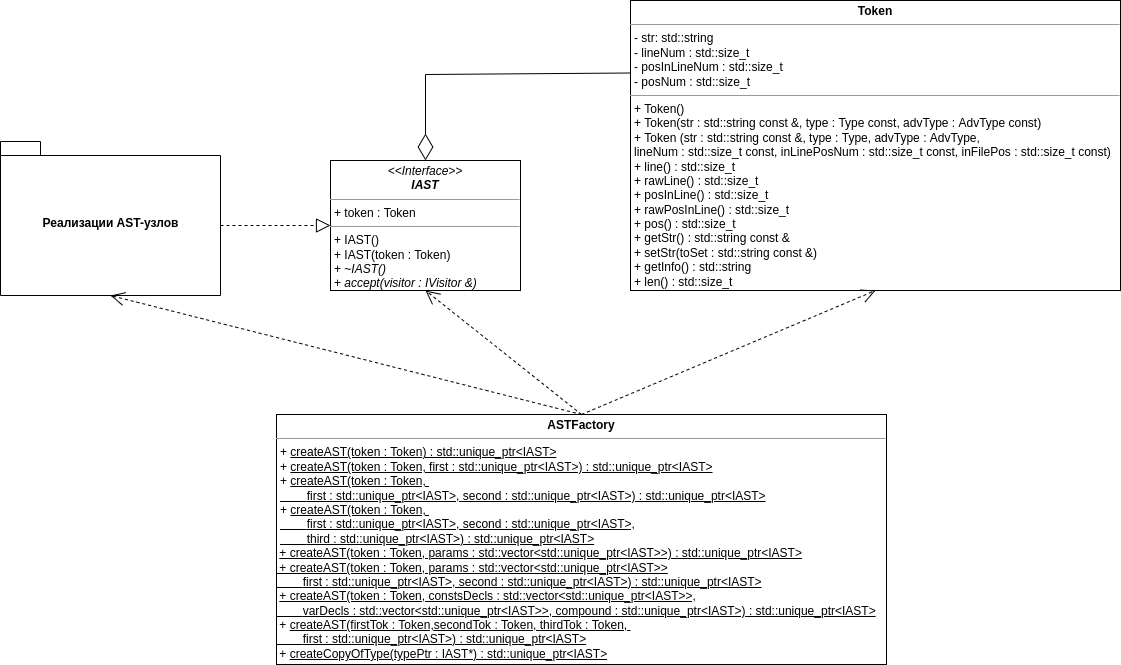

The diagram above was exported from draw.io. Its source (the exported page's mxGraphModel, read from the mxfile embedded in the PNG):
<mxGraphModel dx="1391" dy="1029" grid="1" gridSize="10" guides="1" tooltips="1" connect="1" arrows="1" fold="1" page="1" pageScale="1" pageWidth="827" pageHeight="1169" math="0" shadow="0">
  <root>
    <mxCell id="0" />
    <mxCell id="1" parent="0" />
    <mxCell id="DO9ExPF1ahf3Tytn8yEe-1" value="&lt;p style=&quot;margin:0px;margin-top:4px;text-align:center;&quot;&gt;&lt;i&gt;&amp;lt;&amp;lt;Interface&amp;gt;&amp;gt;&lt;/i&gt;&lt;br&gt;&lt;b&gt;&lt;i&gt;IAST&lt;/i&gt;&lt;/b&gt;&lt;/p&gt;&lt;hr size=&quot;1&quot;&gt;&lt;p style=&quot;margin:0px;margin-left:4px;&quot;&gt;+ token : Token&lt;/p&gt;&lt;hr size=&quot;1&quot;&gt;&lt;p style=&quot;margin:0px;margin-left:4px;&quot;&gt;+ IAST()&lt;/p&gt;&lt;p style=&quot;margin:0px;margin-left:4px;&quot;&gt;+&amp;nbsp;IAST(token : Token)&lt;/p&gt;&lt;p style=&quot;margin:0px;margin-left:4px;&quot;&gt;+ ~&lt;i&gt;IAST()&lt;/i&gt;&lt;/p&gt;&lt;p style=&quot;margin:0px;margin-left:4px;&quot;&gt;+&amp;nbsp;&lt;i&gt;accept(visitor : IVisitor &amp;amp;)&lt;/i&gt;&lt;/p&gt;&lt;p style=&quot;margin:0px;margin-left:4px;&quot;&gt;&lt;br&gt;&lt;/p&gt;" style="verticalAlign=top;align=left;overflow=fill;fontSize=12;fontFamily=Helvetica;html=1;" parent="1" vertex="1">
      <mxGeometry x="990" y="506" width="190" height="130" as="geometry" />
    </mxCell>
    <mxCell id="DO9ExPF1ahf3Tytn8yEe-2" value="" style="endArrow=diamondThin;endFill=0;endSize=24;html=1;rounded=0;entryX=0.5;entryY=0;entryDx=0;entryDy=0;exitX=0;exitY=0.25;exitDx=0;exitDy=0;" parent="1" source="DO9ExPF1ahf3Tytn8yEe-3" target="DO9ExPF1ahf3Tytn8yEe-1" edge="1">
      <mxGeometry width="160" relative="1" as="geometry">
        <mxPoint x="950" y="610" as="sourcePoint" />
        <mxPoint x="1110" y="610" as="targetPoint" />
        <Array as="points">
          <mxPoint x="1085" y="420" />
        </Array>
      </mxGeometry>
    </mxCell>
    <mxCell id="DO9ExPF1ahf3Tytn8yEe-3" value="&lt;p style=&quot;margin:0px;margin-top:4px;text-align:center;&quot;&gt;&lt;b&gt;Token&lt;/b&gt;&lt;/p&gt;&lt;hr size=&quot;1&quot;&gt;&lt;p style=&quot;margin:0px;margin-left:4px;&quot;&gt;- str: std::string&lt;/p&gt;&lt;p style=&quot;margin:0px;margin-left:4px;&quot;&gt;- lineNum : std::size_t&lt;/p&gt;&lt;p style=&quot;margin:0px;margin-left:4px;&quot;&gt;- posInLineNum : std::size_t&lt;/p&gt;&lt;p style=&quot;margin:0px;margin-left:4px;&quot;&gt;- posNum : std::size_t&lt;/p&gt;&lt;hr size=&quot;1&quot;&gt;&lt;p style=&quot;margin:0px;margin-left:4px;&quot;&gt;+ Token()&lt;/p&gt;&lt;p style=&quot;margin:0px;margin-left:4px;&quot;&gt;+ Token(str : std::string const &amp;amp;, type : Type const, advType : AdvType const)&lt;/p&gt;&lt;p style=&quot;margin:0px;margin-left:4px;&quot;&gt;+ Token (str : std::string const &amp;amp;, type : Type, advType : AdvType,&amp;nbsp;&lt;/p&gt;&lt;p style=&quot;margin:0px;margin-left:4px;&quot;&gt;lineNum : std::size_t const, inLinePosNum : std::size_t const, inFilePos : std::size_t const)&lt;/p&gt;&lt;p style=&quot;margin:0px;margin-left:4px;&quot;&gt;+ line() : std::size_t&lt;/p&gt;&lt;p style=&quot;margin:0px;margin-left:4px;&quot;&gt;+ rawLine() : std::size_t&lt;/p&gt;&lt;p style=&quot;margin:0px;margin-left:4px;&quot;&gt;+ posInLine() : std::size_t&lt;/p&gt;&lt;p style=&quot;margin:0px;margin-left:4px;&quot;&gt;+ rawPosInLine() : std::size_t&lt;/p&gt;&lt;p style=&quot;margin:0px;margin-left:4px;&quot;&gt;+ pos() : std::size_t&lt;/p&gt;&lt;p style=&quot;margin:0px;margin-left:4px;&quot;&gt;+ getStr() : std::string const &amp;amp;&lt;/p&gt;&lt;p style=&quot;margin:0px;margin-left:4px;&quot;&gt;+ setStr(toSet : std::string const &amp;amp;)&lt;/p&gt;&lt;p style=&quot;margin:0px;margin-left:4px;&quot;&gt;+ getInfo() : std::string&lt;/p&gt;&lt;p style=&quot;margin:0px;margin-left:4px;&quot;&gt;+ len() : std::size_t&lt;/p&gt;" style="verticalAlign=top;align=left;overflow=fill;fontSize=12;fontFamily=Helvetica;html=1;" parent="1" vertex="1">
      <mxGeometry x="1290" y="346" width="490" height="290" as="geometry" />
    </mxCell>
    <mxCell id="DO9ExPF1ahf3Tytn8yEe-6" value="Реализации AST-узлов" style="shape=folder;fontStyle=1;spacingTop=10;tabWidth=40;tabHeight=14;tabPosition=left;html=1;" parent="1" vertex="1">
      <mxGeometry x="660" y="487" width="220" height="154" as="geometry" />
    </mxCell>
    <mxCell id="DO9ExPF1ahf3Tytn8yEe-7" value="" style="endArrow=block;dashed=1;endFill=0;endSize=12;html=1;rounded=0;exitX=0;exitY=0;exitDx=220;exitDy=84;exitPerimeter=0;entryX=0;entryY=0.5;entryDx=0;entryDy=0;" parent="1" source="DO9ExPF1ahf3Tytn8yEe-6" target="DO9ExPF1ahf3Tytn8yEe-1" edge="1">
      <mxGeometry width="160" relative="1" as="geometry">
        <mxPoint x="770" y="620" as="sourcePoint" />
        <mxPoint x="930" y="620" as="targetPoint" />
      </mxGeometry>
    </mxCell>
    <mxCell id="J1tLhX2h9urZis1JN1H--1" value="&lt;p style=&quot;margin:0px;margin-top:4px;text-align:center;&quot;&gt;&lt;b&gt;ASTFactory&lt;/b&gt;&lt;/p&gt;&lt;hr size=&quot;1&quot;&gt;&lt;p style=&quot;margin:0px;margin-left:4px;&quot;&gt;+ &lt;u&gt;createAST(token : Token) : std::unique_ptr&amp;lt;IAST&amp;gt;&lt;/u&gt;&lt;/p&gt;&lt;p style=&quot;margin:0px;margin-left:4px;&quot;&gt;+&amp;nbsp;&lt;u&gt;createAST(token : Token, first : std::unique_ptr&amp;lt;IAST&amp;gt;) : std::unique_ptr&amp;lt;IAST&amp;gt;&lt;/u&gt;&lt;u&gt;&lt;br&gt;&lt;/u&gt;&lt;/p&gt;&lt;p style=&quot;margin:0px;margin-left:4px;&quot;&gt;+&amp;nbsp;&lt;u&gt;createAST(token : Token,&amp;nbsp;&lt;/u&gt;&lt;/p&gt;&lt;p style=&quot;margin:0px;margin-left:4px;&quot;&gt;&lt;u&gt;&lt;span style=&quot;&quot;&gt;&#09;&lt;/span&gt;&lt;span style=&quot;&quot;&gt;&#09;&lt;/span&gt;&lt;span style=&quot;&quot;&gt;&#09;&lt;/span&gt;&lt;span style=&quot;white-space: pre;&quot;&gt;&#09;&lt;/span&gt;first : std::unique_ptr&amp;lt;IAST&amp;gt;, second : std::unique_ptr&amp;lt;IAST&amp;gt;) : std::unique_ptr&amp;lt;IAST&amp;gt;&lt;/u&gt;&lt;u&gt;&lt;br&gt;&lt;/u&gt;&lt;/p&gt;&lt;p style=&quot;margin: 0px 0px 0px 4px;&quot;&gt;+&amp;nbsp;&lt;u&gt;createAST(token : Token,&amp;nbsp;&lt;/u&gt;&lt;/p&gt;&lt;p style=&quot;margin: 0px 0px 0px 4px;&quot;&gt;&lt;u&gt;&lt;span style=&quot;&quot;&gt;&#09;&lt;/span&gt;&lt;span style=&quot;&quot;&gt;&#09;&lt;/span&gt;&lt;span style=&quot;&quot;&gt;&#09;&lt;/span&gt;&lt;span style=&quot;white-space: pre;&quot;&gt;&#09;&lt;/span&gt;first : std::unique_ptr&amp;lt;IAST&amp;gt;, second : std::unique_ptr&amp;lt;IAST&amp;gt;,&lt;/u&gt;&lt;/p&gt;&lt;p style=&quot;margin: 0px 0px 0px 4px;&quot;&gt;&lt;u&gt;&lt;span style=&quot;&quot;&gt;&#09;&lt;/span&gt;&lt;span style=&quot;&quot;&gt;&#09;&lt;/span&gt;&lt;span style=&quot;white-space: pre;&quot;&gt;&#09;&lt;/span&gt;third : std::unique_ptr&amp;lt;IAST&amp;gt;) : std::unique_ptr&amp;lt;IAST&amp;gt;&lt;/u&gt;&lt;/p&gt;&amp;nbsp;&lt;u&gt;+&amp;nbsp;createAST(token : Token, params : std::vector&amp;lt;std::unique_ptr&amp;lt;IAST&amp;gt;&amp;gt;) : std::unique_ptr&amp;lt;IAST&amp;gt;&lt;br&gt;&lt;/u&gt;&lt;u&gt;&amp;nbsp;+&amp;nbsp;createAST(token : Token, params : std::vector&amp;lt;std::unique_ptr&amp;lt;IAST&amp;gt;&amp;gt;&lt;br&gt;&lt;/u&gt;&lt;u&gt;&lt;span style=&quot;white-space: pre;&quot;&gt;&#09;&lt;/span&gt;first : std::unique_ptr&amp;lt;IAST&amp;gt;, second : std::unique_ptr&amp;lt;IAST&amp;gt;&lt;/u&gt;&lt;u&gt;) : std::unique_ptr&amp;lt;IAST&amp;gt;&lt;br&gt;&lt;/u&gt;&amp;nbsp;&lt;u&gt;+&amp;nbsp;createAST(token : Token, constsDecls : std::vector&amp;lt;std::unique_ptr&amp;lt;IAST&amp;gt;&amp;gt;,&lt;br&gt;&lt;span style=&quot;white-space: pre;&quot;&gt;&#09;&lt;/span&gt;varDecls : std::vector&amp;lt;std::unique_ptr&amp;lt;IAST&amp;gt;&amp;gt;, compound : std::unique_ptr&amp;lt;IAST&amp;gt;) : std::unique_ptr&amp;lt;IAST&amp;gt;&lt;br&gt;&lt;/u&gt;&amp;nbsp;+&amp;nbsp;&lt;u&gt;createAST(firstTok : Token,&lt;/u&gt;&lt;u&gt;secondTok : Token,&amp;nbsp;&lt;/u&gt;&lt;u&gt;thirdTok : Token, &lt;br&gt;&lt;span style=&quot;white-space: pre;&quot;&gt;&#09;&lt;/span&gt;first : std::unique_ptr&amp;lt;IAST&amp;gt;&lt;/u&gt;&lt;u&gt;) : std::unique_ptr&amp;lt;IAST&amp;gt;&lt;br&gt;&lt;/u&gt;&amp;nbsp;+&amp;nbsp;&lt;u&gt;createCopyOfType(typePtr : IAST*) : std::unique_ptr&amp;lt;IAST&amp;gt;&lt;/u&gt;&lt;u&gt;&lt;br&gt;&lt;/u&gt;" style="verticalAlign=top;align=left;overflow=fill;fontSize=12;fontFamily=Helvetica;html=1;" vertex="1" parent="1">
      <mxGeometry x="936" y="760" width="610" height="250" as="geometry" />
    </mxCell>
    <mxCell id="J1tLhX2h9urZis1JN1H--5" value="" style="endArrow=open;endSize=12;dashed=1;html=1;rounded=0;entryX=0.5;entryY=1;entryDx=0;entryDy=0;entryPerimeter=0;exitX=0.5;exitY=0;exitDx=0;exitDy=0;" edge="1" parent="1" source="J1tLhX2h9urZis1JN1H--1" target="DO9ExPF1ahf3Tytn8yEe-6">
      <mxGeometry width="160" relative="1" as="geometry">
        <mxPoint x="950" y="780" as="sourcePoint" />
        <mxPoint x="1110" y="780" as="targetPoint" />
      </mxGeometry>
    </mxCell>
    <mxCell id="J1tLhX2h9urZis1JN1H--6" value="" style="endArrow=open;endSize=12;dashed=1;html=1;rounded=0;entryX=0.5;entryY=1;entryDx=0;entryDy=0;exitX=0.5;exitY=0;exitDx=0;exitDy=0;" edge="1" parent="1" source="J1tLhX2h9urZis1JN1H--1" target="DO9ExPF1ahf3Tytn8yEe-1">
      <mxGeometry width="160" relative="1" as="geometry">
        <mxPoint x="950" y="780" as="sourcePoint" />
        <mxPoint x="1110" y="780" as="targetPoint" />
      </mxGeometry>
    </mxCell>
    <mxCell id="J1tLhX2h9urZis1JN1H--7" value="" style="endArrow=open;endSize=12;dashed=1;html=1;rounded=0;entryX=0.5;entryY=1;entryDx=0;entryDy=0;exitX=0.5;exitY=0;exitDx=0;exitDy=0;" edge="1" parent="1" source="J1tLhX2h9urZis1JN1H--1" target="DO9ExPF1ahf3Tytn8yEe-3">
      <mxGeometry width="160" relative="1" as="geometry">
        <mxPoint x="1100" y="660" as="sourcePoint" />
        <mxPoint x="1260" y="660" as="targetPoint" />
      </mxGeometry>
    </mxCell>
  </root>
</mxGraphModel>